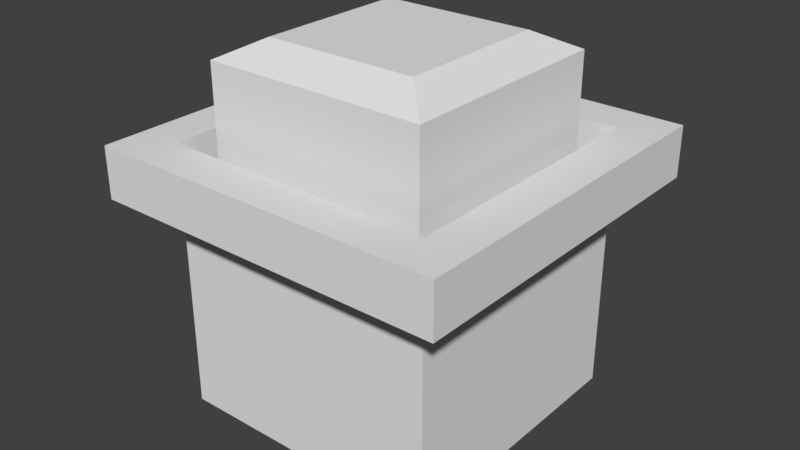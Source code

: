# Source: push-button.blend  (saved by Blender 2.78.0; exported with 4.5.12 LTS)
import bpy
from mathutils import Matrix  # noqa: F401  (used for matrix-valued properties, if any)

bpy.ops.wm.read_factory_settings(use_empty=True)
scene = bpy.context.scene
scene.name = 'Scene'

# ---- collections
col_collection_1 = bpy.data.collections.new('Collection 1'); scene.collection.children.link(col_collection_1)

# ---- materials (node trees are filled in below, after node groups)
mat_buttonmat = bpy.data.materials.new('ButtonMat')
mat_buttonmat.alpha_threshold = 0.0
mat_buttonmat.use_transparent_shadow = False
mat_buttonmat.roughness = 0.5

# ---- material node trees

# ---- world
world_world = bpy.data.worlds.new('World'); scene.world = world_world
world_world.color = (0.05088, 0.05088, 0.05088)
world_world.use_sun_shadow = False
world_world.sun_shadow_jitter_overblur = 0.0
world_world.cycles.sampling_method = 'MANUAL'

# ---- meshes
me_cube = bpy.data.meshes.new('Cube')
me_cube.from_pydata([(-0.06243, -0.06243, -0.0615), (-0.04291, -0.04291, 0.07189), (-0.06243, 0.06243, -0.0615), (-0.04291, 0.04291, 0.07189), (0.06243, -0.06243, -0.0615), (0.04291, -0.04291, 0.07189), (0.06243, 0.06243, -0.0615), (0.04291, 0.04291, 0.07189), (-0.07593, 0.07593, 0.02061), (-0.07593, 0.07593, -0.129), (-0.07593, -0.07593, 0.02061), (-0.07593, -0.07593, -0.129), (0.07593, 0.07593, 0.02061), (0.07593, 0.07593, -0.129), (0.07593, -0.07593, 0.02061), (0.07593, -0.07593, -0.129), (-0.1, 0.1, 0.02061), (-0.1, -0.1, 0.02061), (0.1, 0.1, 0.02061), (0.1, -0.1, 0.02061), (-0.1, 0.1, -0.007862), (-0.1, -0.1, -0.007862), (0.1, 0.1, -0.007862), (0.1, -0.1, -0.007862), (-0.06243, -0.06243, 0.0615), (-0.06243, 0.06243, 0.0615), (0.06243, 0.06243, 0.0615), (0.06243, -0.06243, 0.0615)], [], [(0, 24, 25, 2), (2, 25, 26, 6), (6, 26, 27, 4), (4, 27, 24, 0), (7, 3, 1, 5), (8, 10, 11, 9), (10, 14, 15, 11), (14, 12, 13, 15), (12, 8, 9, 13), (15, 13, 9, 11), (14, 19, 18, 12), (12, 18, 16, 8), (10, 17, 19, 14), (8, 16, 17, 10), (19, 23, 22, 18), (16, 20, 21, 17), (18, 22, 20, 16), (17, 21, 23, 19), (1, 3, 25, 24), (3, 7, 26, 25), (7, 5, 27, 26), (5, 1, 24, 27)])
me_cube.materials.append(mat_buttonmat)
me_cube.use_remesh_preserve_volume = False
me_cube.use_remesh_preserve_attributes = False
me_cube.use_mirror_vertex_groups = False
me_cube.update()

# ---- objects
ob_button = bpy.data.objects.new('Button', me_cube)

# ---- transforms, parenting, visibility, modifiers, constraints
ob_button.location = (0.0, 0.0, 0.0)
ob_button.lineart.crease_threshold = 0.0

# ---- collection membership
col_collection_1.objects.link(ob_button)

# ---- scene / render settings (as saved in the file)
scene.frame_start = 1; scene.frame_end = 250; scene.frame_set(1)
scene.render.engine = 'BLENDER_EEVEE_NEXT'
scene.render.resolution_percentage = 50
scene.render.dither_intensity = 0.0
scene.cycles.use_denoising = False
scene.cycles.samples = 128
scene.cycles.sampling_pattern = 'TABULATED_SOBOL'
scene.cycles.light_sampling_threshold = 0.0
scene.cycles.use_adaptive_sampling = False
scene.cycles.use_light_tree = False
scene.cycles.blur_glossy = 0.0
scene.cycles.sample_clamp_indirect = 0.0
scene.view_settings.view_transform = 'Standard'
bpy.context.view_layer.update()

# ---- added for rendering (the .blend has no active camera and no usable light): camera, sun
cam_auto = bpy.data.cameras.new('AutoCamera')
cam_auto.lens = 50.0
cam_auto.sensor_width = 36.0
cam_auto.clip_end = 1000.0
ob_auto_camera = bpy.data.objects.new('AutoCamera', cam_auto)
scene.collection.objects.link(ob_auto_camera)
ob_auto_camera.location = (0.320968, -0.385161, 0.228233)
ob_auto_camera.rotation_euler = (1.09748, -7.21219e-08, 0.694738)
scene.camera = ob_auto_camera
light_auto_sun = bpy.data.lights.new('AutoSun', 'SUN')
light_auto_sun.energy = 3.0
light_auto_sun.angle = 0.0523599
ob_auto_sun = bpy.data.objects.new('AutoSun', light_auto_sun)
scene.collection.objects.link(ob_auto_sun)
ob_auto_sun.rotation_euler = (0.872665, 0.174533, 0.523599)
bpy.context.view_layer.update()
